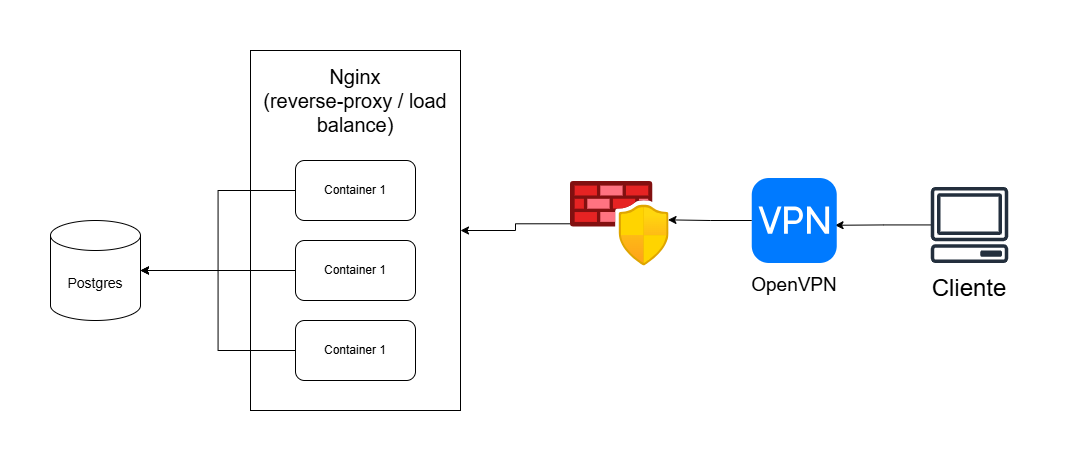

The diagram above was exported from draw.io. Its source (the exported page's mxGraphModel, read from the mxfile embedded in the PNG):
<mxGraphModel dx="1126" dy="644" grid="1" gridSize="10" guides="1" tooltips="1" connect="1" arrows="1" fold="1" page="1" pageScale="1" pageWidth="827" pageHeight="1169" math="0" shadow="0">
  <root>
    <mxCell id="0" />
    <mxCell id="1" parent="0" />
    <mxCell id="C1Z_bAfT6DmskKt84s7p-7" value="" style="rounded=0;whiteSpace=wrap;html=1;" vertex="1" parent="1">
      <mxGeometry x="310" y="110" width="210" height="360" as="geometry" />
    </mxCell>
    <mxCell id="C1Z_bAfT6DmskKt84s7p-1" value="Container 1" style="rounded=1;whiteSpace=wrap;html=1;" vertex="1" parent="1">
      <mxGeometry x="355" y="220" width="120" height="60" as="geometry" />
    </mxCell>
    <mxCell id="C1Z_bAfT6DmskKt84s7p-2" value="Container 1" style="rounded=1;whiteSpace=wrap;html=1;" vertex="1" parent="1">
      <mxGeometry x="355" y="300" width="120" height="60" as="geometry" />
    </mxCell>
    <mxCell id="C1Z_bAfT6DmskKt84s7p-3" value="Container 1" style="rounded=1;whiteSpace=wrap;html=1;" vertex="1" parent="1">
      <mxGeometry x="355" y="380" width="120" height="60" as="geometry" />
    </mxCell>
    <mxCell id="C1Z_bAfT6DmskKt84s7p-6" value="Nginx&lt;div&gt;(reverse-proxy / load balance)&lt;/div&gt;" style="text;html=1;align=center;verticalAlign=middle;whiteSpace=wrap;rounded=0;fontSize=20;" vertex="1" parent="1">
      <mxGeometry x="300" y="110" width="230" height="100" as="geometry" />
    </mxCell>
    <mxCell id="C1Z_bAfT6DmskKt84s7p-11" value="Postgres" style="shape=cylinder3;whiteSpace=wrap;html=1;boundedLbl=1;backgroundOutline=1;size=15;fontSize=14;" vertex="1" parent="1">
      <mxGeometry x="110" y="280" width="90" height="100" as="geometry" />
    </mxCell>
    <mxCell id="C1Z_bAfT6DmskKt84s7p-12" style="edgeStyle=orthogonalEdgeStyle;rounded=0;orthogonalLoop=1;jettySize=auto;html=1;entryX=1;entryY=0.5;entryDx=0;entryDy=0;entryPerimeter=0;" edge="1" parent="1" source="C1Z_bAfT6DmskKt84s7p-1" target="C1Z_bAfT6DmskKt84s7p-11">
      <mxGeometry relative="1" as="geometry" />
    </mxCell>
    <mxCell id="C1Z_bAfT6DmskKt84s7p-13" style="edgeStyle=orthogonalEdgeStyle;rounded=0;orthogonalLoop=1;jettySize=auto;html=1;entryX=1;entryY=0.5;entryDx=0;entryDy=0;entryPerimeter=0;" edge="1" parent="1" source="C1Z_bAfT6DmskKt84s7p-2" target="C1Z_bAfT6DmskKt84s7p-11">
      <mxGeometry relative="1" as="geometry" />
    </mxCell>
    <mxCell id="C1Z_bAfT6DmskKt84s7p-14" style="edgeStyle=orthogonalEdgeStyle;rounded=0;orthogonalLoop=1;jettySize=auto;html=1;entryX=1;entryY=0.5;entryDx=0;entryDy=0;entryPerimeter=0;" edge="1" parent="1" source="C1Z_bAfT6DmskKt84s7p-3" target="C1Z_bAfT6DmskKt84s7p-11">
      <mxGeometry relative="1" as="geometry" />
    </mxCell>
    <mxCell id="C1Z_bAfT6DmskKt84s7p-20" style="edgeStyle=orthogonalEdgeStyle;rounded=0;orthogonalLoop=1;jettySize=auto;html=1;entryX=0.98;entryY=0.556;entryDx=0;entryDy=0;entryPerimeter=0;" edge="1" parent="1" source="C1Z_bAfT6DmskKt84s7p-17" target="C1Z_bAfT6DmskKt84s7p-15">
      <mxGeometry relative="1" as="geometry" />
    </mxCell>
    <mxCell id="C1Z_bAfT6DmskKt84s7p-22" value="" style="group" vertex="1" connectable="0" parent="1">
      <mxGeometry x="800" y="237.5" width="107.5" height="122.5" as="geometry" />
    </mxCell>
    <mxCell id="C1Z_bAfT6DmskKt84s7p-15" value="" style="html=1;strokeWidth=1;shadow=0;dashed=0;shape=mxgraph.ios7.misc.vpn;fillColor=#007AFF;strokeColor=none;buttonText=;strokeColor2=#222222;fontColor=#222222;fontSize=8;verticalLabelPosition=bottom;verticalAlign=top;align=center;sketch=0;" vertex="1" parent="C1Z_bAfT6DmskKt84s7p-22">
      <mxGeometry x="11.25" width="85" height="85" as="geometry" />
    </mxCell>
    <mxCell id="C1Z_bAfT6DmskKt84s7p-21" value="OpenVPN" style="text;html=1;align=center;verticalAlign=middle;whiteSpace=wrap;rounded=0;fontSize=19;" vertex="1" parent="C1Z_bAfT6DmskKt84s7p-22">
      <mxGeometry y="92.5" width="107.5" height="30" as="geometry" />
    </mxCell>
    <mxCell id="C1Z_bAfT6DmskKt84s7p-30" style="edgeStyle=orthogonalEdgeStyle;rounded=0;orthogonalLoop=1;jettySize=auto;html=1;entryX=1;entryY=0.5;entryDx=0;entryDy=0;" edge="1" parent="1" source="C1Z_bAfT6DmskKt84s7p-24" target="C1Z_bAfT6DmskKt84s7p-7">
      <mxGeometry relative="1" as="geometry" />
    </mxCell>
    <mxCell id="C1Z_bAfT6DmskKt84s7p-24" value="" style="image;aspect=fixed;html=1;points=[];align=center;fontSize=12;image=img/lib/azure2/networking/Azure_Firewall_Manager.svg;" vertex="1" parent="1">
      <mxGeometry x="630" y="241" width="98.58" height="84.5" as="geometry" />
    </mxCell>
    <mxCell id="C1Z_bAfT6DmskKt84s7p-28" style="edgeStyle=orthogonalEdgeStyle;rounded=0;orthogonalLoop=1;jettySize=auto;html=1;entryX=0.989;entryY=0.454;entryDx=0;entryDy=0;entryPerimeter=0;" edge="1" parent="1" source="C1Z_bAfT6DmskKt84s7p-15" target="C1Z_bAfT6DmskKt84s7p-24">
      <mxGeometry relative="1" as="geometry" />
    </mxCell>
    <mxCell id="C1Z_bAfT6DmskKt84s7p-33" value="" style="group" vertex="1" connectable="0" parent="1">
      <mxGeometry x="966" y="246.5" width="126" height="123.5" as="geometry" />
    </mxCell>
    <mxCell id="C1Z_bAfT6DmskKt84s7p-17" value="" style="sketch=0;outlineConnect=0;fontColor=#232F3E;gradientColor=none;fillColor=#232F3D;strokeColor=none;dashed=0;verticalLabelPosition=bottom;verticalAlign=top;align=center;html=1;fontSize=12;fontStyle=0;aspect=fixed;pointerEvents=1;shape=mxgraph.aws4.client;" vertex="1" parent="C1Z_bAfT6DmskKt84s7p-33">
      <mxGeometry x="24" width="78" height="76" as="geometry" />
    </mxCell>
    <mxCell id="C1Z_bAfT6DmskKt84s7p-32" value="Cliente" style="text;html=1;align=center;verticalAlign=middle;whiteSpace=wrap;rounded=0;fontSize=24;" vertex="1" parent="C1Z_bAfT6DmskKt84s7p-33">
      <mxGeometry y="79" width="126" height="44.5" as="geometry" />
    </mxCell>
  </root>
</mxGraphModel>